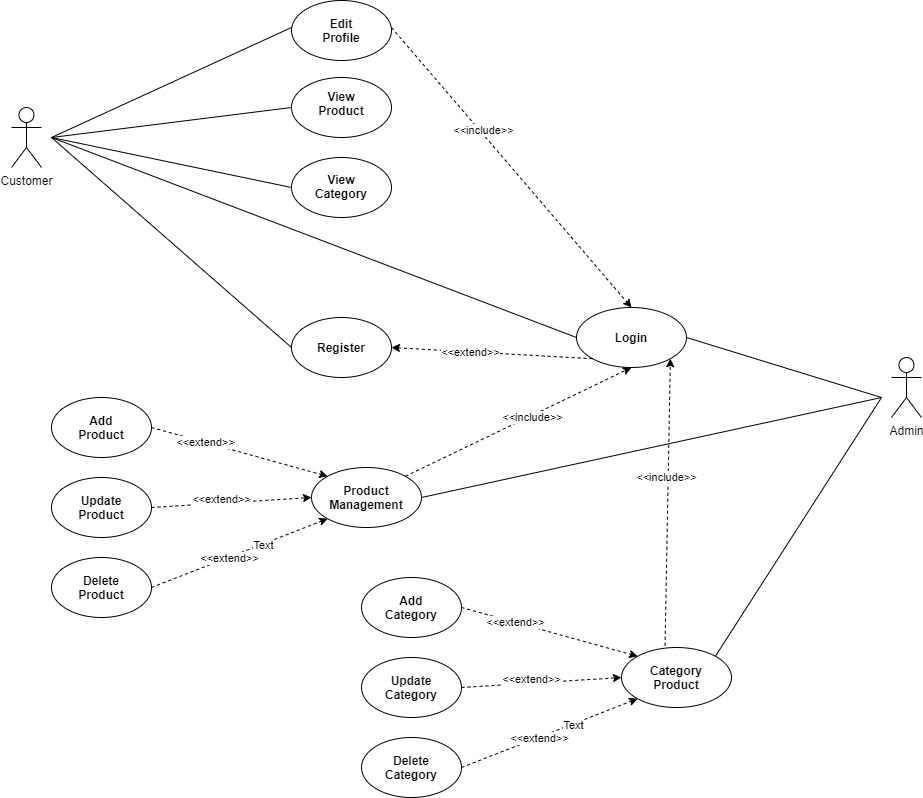

The diagram above was exported from draw.io. Its source (the exported page's mxGraphModel, read from the mxfile embedded in the PNG):
<mxGraphModel dx="1874" dy="592" grid="1" gridSize="10" guides="1" tooltips="1" connect="1" arrows="1" fold="1" page="1" pageScale="1" pageWidth="850" pageHeight="1100" math="0" shadow="0">
  <root>
    <mxCell id="0" />
    <mxCell id="1" parent="0" />
    <mxCell id="Z4_WaOgBYCxC8YT3LHG8-16" value="Customer" style="shape=umlActor;verticalLabelPosition=bottom;verticalAlign=top;html=1;outlineConnect=0;strokeWidth=1;" vertex="1" parent="1">
      <mxGeometry x="-100" y="249" width="30" height="60" as="geometry" />
    </mxCell>
    <mxCell id="Z4_WaOgBYCxC8YT3LHG8-17" value="" style="ellipse;whiteSpace=wrap;html=1;strokeWidth=1;" vertex="1" parent="1">
      <mxGeometry x="180" y="142" width="100" height="60" as="geometry" />
    </mxCell>
    <mxCell id="Z4_WaOgBYCxC8YT3LHG8-19" value="Edit Profile" style="text;html=1;strokeColor=none;fillColor=none;align=center;verticalAlign=middle;whiteSpace=wrap;rounded=0;fontStyle=1" vertex="1" parent="1">
      <mxGeometry x="210" y="162" width="40" height="20" as="geometry" />
    </mxCell>
    <mxCell id="Z4_WaOgBYCxC8YT3LHG8-20" value="" style="ellipse;whiteSpace=wrap;html=1;strokeWidth=1;" vertex="1" parent="1">
      <mxGeometry x="180" y="219" width="100" height="60" as="geometry" />
    </mxCell>
    <mxCell id="Z4_WaOgBYCxC8YT3LHG8-21" value="&lt;b&gt;View Product&lt;/b&gt;" style="text;html=1;strokeColor=none;fillColor=none;align=center;verticalAlign=middle;whiteSpace=wrap;rounded=0;" vertex="1" parent="1">
      <mxGeometry x="210" y="235" width="40" height="20" as="geometry" />
    </mxCell>
    <mxCell id="Z4_WaOgBYCxC8YT3LHG8-22" value="" style="ellipse;whiteSpace=wrap;html=1;strokeWidth=1;" vertex="1" parent="1">
      <mxGeometry x="180" y="299" width="100" height="60" as="geometry" />
    </mxCell>
    <mxCell id="Z4_WaOgBYCxC8YT3LHG8-23" value="&lt;b&gt;View Category&lt;/b&gt;" style="text;html=1;strokeColor=none;fillColor=none;align=center;verticalAlign=middle;whiteSpace=wrap;rounded=0;" vertex="1" parent="1">
      <mxGeometry x="210" y="318" width="40" height="20" as="geometry" />
    </mxCell>
    <mxCell id="Z4_WaOgBYCxC8YT3LHG8-24" value="" style="ellipse;whiteSpace=wrap;html=1;strokeWidth=1;" vertex="1" parent="1">
      <mxGeometry x="180" y="459" width="100" height="60" as="geometry" />
    </mxCell>
    <mxCell id="Z4_WaOgBYCxC8YT3LHG8-25" value="Register" style="text;html=1;strokeColor=none;fillColor=none;align=center;verticalAlign=middle;whiteSpace=wrap;rounded=0;fontStyle=1" vertex="1" parent="1">
      <mxGeometry x="210" y="479" width="40" height="20" as="geometry" />
    </mxCell>
    <mxCell id="Z4_WaOgBYCxC8YT3LHG8-34" value="" style="ellipse;whiteSpace=wrap;html=1;strokeWidth=1;" vertex="1" parent="1">
      <mxGeometry x="465" y="449" width="110" height="60" as="geometry" />
    </mxCell>
    <mxCell id="Z4_WaOgBYCxC8YT3LHG8-35" value="&lt;b&gt;Login&lt;/b&gt;" style="text;html=1;strokeColor=none;fillColor=none;align=center;verticalAlign=middle;whiteSpace=wrap;rounded=0;" vertex="1" parent="1">
      <mxGeometry x="500" y="469" width="40" height="20" as="geometry" />
    </mxCell>
    <mxCell id="Z4_WaOgBYCxC8YT3LHG8-36" value="" style="endArrow=classic;html=1;exitX=1;exitY=0.5;exitDx=0;exitDy=0;entryX=0.5;entryY=0;entryDx=0;entryDy=0;dashed=1;" edge="1" parent="1" target="Z4_WaOgBYCxC8YT3LHG8-34">
      <mxGeometry width="50" height="50" relative="1" as="geometry">
        <mxPoint x="280" y="169" as="sourcePoint" />
        <mxPoint x="390" y="319" as="targetPoint" />
      </mxGeometry>
    </mxCell>
    <mxCell id="Z4_WaOgBYCxC8YT3LHG8-37" value="&amp;lt;&amp;lt;include&amp;gt;&amp;gt;" style="edgeLabel;html=1;align=center;verticalAlign=middle;resizable=0;points=[];" vertex="1" connectable="0" parent="Z4_WaOgBYCxC8YT3LHG8-36">
      <mxGeometry x="-0.2562" y="2" relative="1" as="geometry">
        <mxPoint x="1" as="offset" />
      </mxGeometry>
    </mxCell>
    <mxCell id="Z4_WaOgBYCxC8YT3LHG8-41" value="" style="endArrow=none;html=1;entryX=0;entryY=0.5;entryDx=0;entryDy=0;" edge="1" parent="1">
      <mxGeometry width="50" height="50" relative="1" as="geometry">
        <mxPoint x="-60" y="279" as="sourcePoint" />
        <mxPoint x="180" y="169" as="targetPoint" />
      </mxGeometry>
    </mxCell>
    <mxCell id="Z4_WaOgBYCxC8YT3LHG8-42" value="" style="endArrow=none;html=1;entryX=0;entryY=0.5;entryDx=0;entryDy=0;" edge="1" parent="1" target="Z4_WaOgBYCxC8YT3LHG8-20">
      <mxGeometry width="50" height="50" relative="1" as="geometry">
        <mxPoint x="-60" y="279" as="sourcePoint" />
        <mxPoint x="120" y="279" as="targetPoint" />
      </mxGeometry>
    </mxCell>
    <mxCell id="Z4_WaOgBYCxC8YT3LHG8-43" value="" style="endArrow=none;html=1;entryX=0;entryY=0.5;entryDx=0;entryDy=0;" edge="1" parent="1" target="Z4_WaOgBYCxC8YT3LHG8-22">
      <mxGeometry width="50" height="50" relative="1" as="geometry">
        <mxPoint x="-60" y="279" as="sourcePoint" />
        <mxPoint x="80" y="329" as="targetPoint" />
      </mxGeometry>
    </mxCell>
    <mxCell id="Z4_WaOgBYCxC8YT3LHG8-44" value="" style="endArrow=none;html=1;entryX=0;entryY=0.5;entryDx=0;entryDy=0;" edge="1" parent="1" target="Z4_WaOgBYCxC8YT3LHG8-24">
      <mxGeometry width="50" height="50" relative="1" as="geometry">
        <mxPoint x="-60" y="279" as="sourcePoint" />
        <mxPoint x="110" y="439" as="targetPoint" />
      </mxGeometry>
    </mxCell>
    <mxCell id="Z4_WaOgBYCxC8YT3LHG8-45" value="" style="endArrow=none;html=1;entryX=0;entryY=0.5;entryDx=0;entryDy=0;" edge="1" parent="1" target="Z4_WaOgBYCxC8YT3LHG8-34">
      <mxGeometry width="50" height="50" relative="1" as="geometry">
        <mxPoint x="-60" y="279" as="sourcePoint" />
        <mxPoint x="200" y="409" as="targetPoint" />
      </mxGeometry>
    </mxCell>
    <mxCell id="Z4_WaOgBYCxC8YT3LHG8-46" value="" style="ellipse;whiteSpace=wrap;html=1;strokeWidth=1;" vertex="1" parent="1">
      <mxGeometry x="200" y="609" width="110" height="60" as="geometry" />
    </mxCell>
    <mxCell id="Z4_WaOgBYCxC8YT3LHG8-47" value="&lt;b&gt;Product Management&lt;/b&gt;" style="text;html=1;strokeColor=none;fillColor=none;align=center;verticalAlign=middle;whiteSpace=wrap;rounded=0;" vertex="1" parent="1">
      <mxGeometry x="235" y="629" width="40" height="20" as="geometry" />
    </mxCell>
    <mxCell id="Z4_WaOgBYCxC8YT3LHG8-48" value="" style="ellipse;whiteSpace=wrap;html=1;strokeWidth=1;" vertex="1" parent="1">
      <mxGeometry x="-60" y="539" width="100" height="60" as="geometry" />
    </mxCell>
    <mxCell id="Z4_WaOgBYCxC8YT3LHG8-49" value="" style="ellipse;whiteSpace=wrap;html=1;strokeWidth=1;" vertex="1" parent="1">
      <mxGeometry x="-60" y="619" width="100" height="60" as="geometry" />
    </mxCell>
    <mxCell id="Z4_WaOgBYCxC8YT3LHG8-50" value="" style="ellipse;whiteSpace=wrap;html=1;strokeWidth=1;" vertex="1" parent="1">
      <mxGeometry x="-60" y="699" width="100" height="60" as="geometry" />
    </mxCell>
    <mxCell id="Z4_WaOgBYCxC8YT3LHG8-51" value="Add Product" style="text;html=1;strokeColor=none;fillColor=none;align=center;verticalAlign=middle;whiteSpace=wrap;rounded=0;fontStyle=1" vertex="1" parent="1">
      <mxGeometry x="-30" y="559" width="40" height="20" as="geometry" />
    </mxCell>
    <mxCell id="Z4_WaOgBYCxC8YT3LHG8-52" value="&lt;b&gt;Update Product&lt;/b&gt;" style="text;html=1;strokeColor=none;fillColor=none;align=center;verticalAlign=middle;whiteSpace=wrap;rounded=0;" vertex="1" parent="1">
      <mxGeometry x="-30" y="639" width="40" height="20" as="geometry" />
    </mxCell>
    <mxCell id="Z4_WaOgBYCxC8YT3LHG8-53" value="&lt;b&gt;Delete Product&lt;/b&gt;" style="text;html=1;strokeColor=none;fillColor=none;align=center;verticalAlign=middle;whiteSpace=wrap;rounded=0;" vertex="1" parent="1">
      <mxGeometry x="-30" y="719" width="40" height="20" as="geometry" />
    </mxCell>
    <mxCell id="Z4_WaOgBYCxC8YT3LHG8-54" value="" style="endArrow=classic;html=1;entryX=0;entryY=0;entryDx=0;entryDy=0;exitX=1;exitY=0.5;exitDx=0;exitDy=0;dashed=1;" edge="1" parent="1" source="Z4_WaOgBYCxC8YT3LHG8-48" target="Z4_WaOgBYCxC8YT3LHG8-46">
      <mxGeometry width="50" height="50" relative="1" as="geometry">
        <mxPoint x="-10" y="719" as="sourcePoint" />
        <mxPoint x="40" y="669" as="targetPoint" />
      </mxGeometry>
    </mxCell>
    <mxCell id="Z4_WaOgBYCxC8YT3LHG8-57" value="&amp;lt;&amp;lt;extend&amp;gt;&amp;gt;" style="edgeLabel;html=1;align=center;verticalAlign=middle;resizable=0;points=[];" vertex="1" connectable="0" parent="Z4_WaOgBYCxC8YT3LHG8-54">
      <mxGeometry x="-0.3878" relative="1" as="geometry">
        <mxPoint as="offset" />
      </mxGeometry>
    </mxCell>
    <mxCell id="Z4_WaOgBYCxC8YT3LHG8-55" value="" style="endArrow=classic;html=1;exitX=1;exitY=0.5;exitDx=0;exitDy=0;entryX=0;entryY=0.5;entryDx=0;entryDy=0;dashed=1;" edge="1" parent="1" source="Z4_WaOgBYCxC8YT3LHG8-49" target="Z4_WaOgBYCxC8YT3LHG8-46">
      <mxGeometry width="50" height="50" relative="1" as="geometry">
        <mxPoint x="-10" y="719" as="sourcePoint" />
        <mxPoint x="180" y="589" as="targetPoint" />
      </mxGeometry>
    </mxCell>
    <mxCell id="Z4_WaOgBYCxC8YT3LHG8-58" value="&amp;lt;&amp;lt;extend&amp;gt;&amp;gt;" style="edgeLabel;html=1;align=center;verticalAlign=middle;resizable=0;points=[];" vertex="1" connectable="0" parent="Z4_WaOgBYCxC8YT3LHG8-55">
      <mxGeometry x="-0.1219" y="4" relative="1" as="geometry">
        <mxPoint as="offset" />
      </mxGeometry>
    </mxCell>
    <mxCell id="Z4_WaOgBYCxC8YT3LHG8-56" value="" style="endArrow=classic;html=1;entryX=0;entryY=1;entryDx=0;entryDy=0;exitX=1;exitY=0.5;exitDx=0;exitDy=0;dashed=1;" edge="1" parent="1" target="Z4_WaOgBYCxC8YT3LHG8-46">
      <mxGeometry width="50" height="50" relative="1" as="geometry">
        <mxPoint x="40" y="728.9999999999998" as="sourcePoint" />
        <mxPoint x="40" y="669" as="targetPoint" />
      </mxGeometry>
    </mxCell>
    <mxCell id="Z4_WaOgBYCxC8YT3LHG8-59" value="&amp;lt;&amp;lt;extend&amp;gt;&amp;gt;" style="edgeLabel;html=1;align=center;verticalAlign=middle;resizable=0;points=[];" vertex="1" connectable="0" parent="Z4_WaOgBYCxC8YT3LHG8-56">
      <mxGeometry x="-0.1183" y="-1" relative="1" as="geometry">
        <mxPoint as="offset" />
      </mxGeometry>
    </mxCell>
    <mxCell id="Z4_WaOgBYCxC8YT3LHG8-61" value="Text" style="edgeLabel;html=1;align=center;verticalAlign=middle;resizable=0;points=[];" vertex="1" connectable="0" parent="Z4_WaOgBYCxC8YT3LHG8-56">
      <mxGeometry x="0.2573" y="-1" relative="1" as="geometry">
        <mxPoint as="offset" />
      </mxGeometry>
    </mxCell>
    <mxCell id="Z4_WaOgBYCxC8YT3LHG8-62" value="" style="ellipse;whiteSpace=wrap;html=1;strokeWidth=1;" vertex="1" parent="1">
      <mxGeometry x="510" y="789" width="110" height="60" as="geometry" />
    </mxCell>
    <mxCell id="Z4_WaOgBYCxC8YT3LHG8-64" value="" style="ellipse;whiteSpace=wrap;html=1;strokeWidth=1;" vertex="1" parent="1">
      <mxGeometry x="250" y="719" width="100" height="60" as="geometry" />
    </mxCell>
    <mxCell id="Z4_WaOgBYCxC8YT3LHG8-65" value="" style="ellipse;whiteSpace=wrap;html=1;strokeWidth=1;" vertex="1" parent="1">
      <mxGeometry x="250" y="799" width="100" height="60" as="geometry" />
    </mxCell>
    <mxCell id="Z4_WaOgBYCxC8YT3LHG8-66" value="" style="ellipse;whiteSpace=wrap;html=1;strokeWidth=1;" vertex="1" parent="1">
      <mxGeometry x="250" y="879" width="100" height="60" as="geometry" />
    </mxCell>
    <mxCell id="Z4_WaOgBYCxC8YT3LHG8-70" value="" style="endArrow=classic;html=1;entryX=0;entryY=0;entryDx=0;entryDy=0;exitX=1;exitY=0.5;exitDx=0;exitDy=0;dashed=1;" edge="1" source="Z4_WaOgBYCxC8YT3LHG8-64" target="Z4_WaOgBYCxC8YT3LHG8-62" parent="1">
      <mxGeometry width="50" height="50" relative="1" as="geometry">
        <mxPoint x="300" y="899" as="sourcePoint" />
        <mxPoint x="350" y="849" as="targetPoint" />
      </mxGeometry>
    </mxCell>
    <mxCell id="Z4_WaOgBYCxC8YT3LHG8-71" value="&amp;lt;&amp;lt;extend&amp;gt;&amp;gt;" style="edgeLabel;html=1;align=center;verticalAlign=middle;resizable=0;points=[];" vertex="1" connectable="0" parent="Z4_WaOgBYCxC8YT3LHG8-70">
      <mxGeometry x="-0.3878" relative="1" as="geometry">
        <mxPoint as="offset" />
      </mxGeometry>
    </mxCell>
    <mxCell id="Z4_WaOgBYCxC8YT3LHG8-72" value="" style="endArrow=classic;html=1;exitX=1;exitY=0.5;exitDx=0;exitDy=0;entryX=0;entryY=0.5;entryDx=0;entryDy=0;dashed=1;" edge="1" source="Z4_WaOgBYCxC8YT3LHG8-65" target="Z4_WaOgBYCxC8YT3LHG8-62" parent="1">
      <mxGeometry width="50" height="50" relative="1" as="geometry">
        <mxPoint x="300" y="899" as="sourcePoint" />
        <mxPoint x="490" y="769" as="targetPoint" />
      </mxGeometry>
    </mxCell>
    <mxCell id="Z4_WaOgBYCxC8YT3LHG8-73" value="&amp;lt;&amp;lt;extend&amp;gt;&amp;gt;" style="edgeLabel;html=1;align=center;verticalAlign=middle;resizable=0;points=[];" vertex="1" connectable="0" parent="Z4_WaOgBYCxC8YT3LHG8-72">
      <mxGeometry x="-0.1219" y="4" relative="1" as="geometry">
        <mxPoint as="offset" />
      </mxGeometry>
    </mxCell>
    <mxCell id="Z4_WaOgBYCxC8YT3LHG8-74" value="" style="endArrow=classic;html=1;entryX=0;entryY=1;entryDx=0;entryDy=0;exitX=1;exitY=0.5;exitDx=0;exitDy=0;dashed=1;" edge="1" source="Z4_WaOgBYCxC8YT3LHG8-66" target="Z4_WaOgBYCxC8YT3LHG8-62" parent="1">
      <mxGeometry width="50" height="50" relative="1" as="geometry">
        <mxPoint x="300" y="899" as="sourcePoint" />
        <mxPoint x="350" y="849" as="targetPoint" />
      </mxGeometry>
    </mxCell>
    <mxCell id="Z4_WaOgBYCxC8YT3LHG8-75" value="&amp;lt;&amp;lt;extend&amp;gt;&amp;gt;" style="edgeLabel;html=1;align=center;verticalAlign=middle;resizable=0;points=[];" vertex="1" connectable="0" parent="Z4_WaOgBYCxC8YT3LHG8-74">
      <mxGeometry x="-0.1183" y="-1" relative="1" as="geometry">
        <mxPoint as="offset" />
      </mxGeometry>
    </mxCell>
    <mxCell id="Z4_WaOgBYCxC8YT3LHG8-76" value="Text" style="edgeLabel;html=1;align=center;verticalAlign=middle;resizable=0;points=[];" vertex="1" connectable="0" parent="Z4_WaOgBYCxC8YT3LHG8-74">
      <mxGeometry x="0.2573" y="-1" relative="1" as="geometry">
        <mxPoint as="offset" />
      </mxGeometry>
    </mxCell>
    <mxCell id="Z4_WaOgBYCxC8YT3LHG8-77" value="Category Product" style="text;html=1;strokeColor=none;fillColor=none;align=center;verticalAlign=middle;whiteSpace=wrap;rounded=0;fontStyle=1" vertex="1" parent="1">
      <mxGeometry x="545" y="809" width="40" height="20" as="geometry" />
    </mxCell>
    <mxCell id="Z4_WaOgBYCxC8YT3LHG8-78" value="Add Category" style="text;html=1;strokeColor=none;fillColor=none;align=center;verticalAlign=middle;whiteSpace=wrap;rounded=0;fontStyle=1" vertex="1" parent="1">
      <mxGeometry x="280" y="739" width="40" height="20" as="geometry" />
    </mxCell>
    <mxCell id="Z4_WaOgBYCxC8YT3LHG8-79" value="Update Category" style="text;html=1;strokeColor=none;fillColor=none;align=center;verticalAlign=middle;whiteSpace=wrap;rounded=0;fontStyle=1" vertex="1" parent="1">
      <mxGeometry x="280" y="819" width="40" height="20" as="geometry" />
    </mxCell>
    <mxCell id="Z4_WaOgBYCxC8YT3LHG8-80" value="Delete Category" style="text;html=1;strokeColor=none;fillColor=none;align=center;verticalAlign=middle;whiteSpace=wrap;rounded=0;fontStyle=1" vertex="1" parent="1">
      <mxGeometry x="280" y="899" width="40" height="20" as="geometry" />
    </mxCell>
    <mxCell id="Z4_WaOgBYCxC8YT3LHG8-81" value="Admin" style="shape=umlActor;verticalLabelPosition=bottom;verticalAlign=top;html=1;outlineConnect=0;strokeWidth=1;" vertex="1" parent="1">
      <mxGeometry x="780" y="499" width="30" height="60" as="geometry" />
    </mxCell>
    <mxCell id="Z4_WaOgBYCxC8YT3LHG8-132" value="" style="endArrow=none;html=1;exitX=1;exitY=0.5;exitDx=0;exitDy=0;" edge="1" parent="1" source="Z4_WaOgBYCxC8YT3LHG8-46">
      <mxGeometry width="50" height="50" relative="1" as="geometry">
        <mxPoint x="660" y="619" as="sourcePoint" />
        <mxPoint x="770" y="539" as="targetPoint" />
      </mxGeometry>
    </mxCell>
    <mxCell id="Z4_WaOgBYCxC8YT3LHG8-133" value="" style="endArrow=none;html=1;exitX=1;exitY=0;exitDx=0;exitDy=0;" edge="1" parent="1" source="Z4_WaOgBYCxC8YT3LHG8-62">
      <mxGeometry width="50" height="50" relative="1" as="geometry">
        <mxPoint x="710" y="739" as="sourcePoint" />
        <mxPoint x="770" y="539" as="targetPoint" />
      </mxGeometry>
    </mxCell>
    <mxCell id="Z4_WaOgBYCxC8YT3LHG8-135" value="" style="endArrow=none;html=1;exitX=1;exitY=0.5;exitDx=0;exitDy=0;" edge="1" parent="1" source="Z4_WaOgBYCxC8YT3LHG8-34">
      <mxGeometry width="50" height="50" relative="1" as="geometry">
        <mxPoint x="580" y="469" as="sourcePoint" />
        <mxPoint x="770" y="539" as="targetPoint" />
      </mxGeometry>
    </mxCell>
    <mxCell id="Z4_WaOgBYCxC8YT3LHG8-136" value="" style="endArrow=classic;html=1;exitX=0;exitY=1;exitDx=0;exitDy=0;dashed=1;" edge="1" parent="1" source="Z4_WaOgBYCxC8YT3LHG8-34">
      <mxGeometry width="50" height="50" relative="1" as="geometry">
        <mxPoint x="140" y="529" as="sourcePoint" />
        <mxPoint x="280" y="489" as="targetPoint" />
      </mxGeometry>
    </mxCell>
    <mxCell id="Z4_WaOgBYCxC8YT3LHG8-137" value="&amp;lt;&amp;lt;extend&amp;gt;&amp;gt;" style="edgeLabel;html=1;align=center;verticalAlign=middle;resizable=0;points=[];" vertex="1" connectable="0" parent="Z4_WaOgBYCxC8YT3LHG8-136">
      <mxGeometry x="0.2208" relative="1" as="geometry">
        <mxPoint as="offset" />
      </mxGeometry>
    </mxCell>
    <mxCell id="Z4_WaOgBYCxC8YT3LHG8-138" value="" style="endArrow=classic;html=1;dashed=1;entryX=0.5;entryY=1;entryDx=0;entryDy=0;exitX=1;exitY=0;exitDx=0;exitDy=0;" edge="1" parent="1" source="Z4_WaOgBYCxC8YT3LHG8-46" target="Z4_WaOgBYCxC8YT3LHG8-34">
      <mxGeometry width="50" height="50" relative="1" as="geometry">
        <mxPoint x="330" y="589" as="sourcePoint" />
        <mxPoint x="380" y="539" as="targetPoint" />
      </mxGeometry>
    </mxCell>
    <mxCell id="Z4_WaOgBYCxC8YT3LHG8-139" value="&amp;lt;&amp;lt;include&amp;gt;&amp;gt;" style="edgeLabel;html=1;align=center;verticalAlign=middle;resizable=0;points=[];" vertex="1" connectable="0" parent="Z4_WaOgBYCxC8YT3LHG8-138">
      <mxGeometry x="0.1218" y="-2" relative="1" as="geometry">
        <mxPoint x="-1" as="offset" />
      </mxGeometry>
    </mxCell>
    <mxCell id="Z4_WaOgBYCxC8YT3LHG8-140" value="" style="endArrow=classic;html=1;dashed=1;exitX=0.396;exitY=-0.029;exitDx=0;exitDy=0;exitPerimeter=0;entryX=1;entryY=1;entryDx=0;entryDy=0;" edge="1" parent="1" source="Z4_WaOgBYCxC8YT3LHG8-62" target="Z4_WaOgBYCxC8YT3LHG8-34">
      <mxGeometry width="50" height="50" relative="1" as="geometry">
        <mxPoint x="440" y="799" as="sourcePoint" />
        <mxPoint x="490" y="749" as="targetPoint" />
      </mxGeometry>
    </mxCell>
    <mxCell id="Z4_WaOgBYCxC8YT3LHG8-141" value="&amp;lt;&amp;lt;include&amp;gt;&amp;gt;" style="edgeLabel;html=1;align=center;verticalAlign=middle;resizable=0;points=[];" vertex="1" connectable="0" parent="Z4_WaOgBYCxC8YT3LHG8-140">
      <mxGeometry x="0.1746" y="2" relative="1" as="geometry">
        <mxPoint as="offset" />
      </mxGeometry>
    </mxCell>
  </root>
</mxGraphModel>